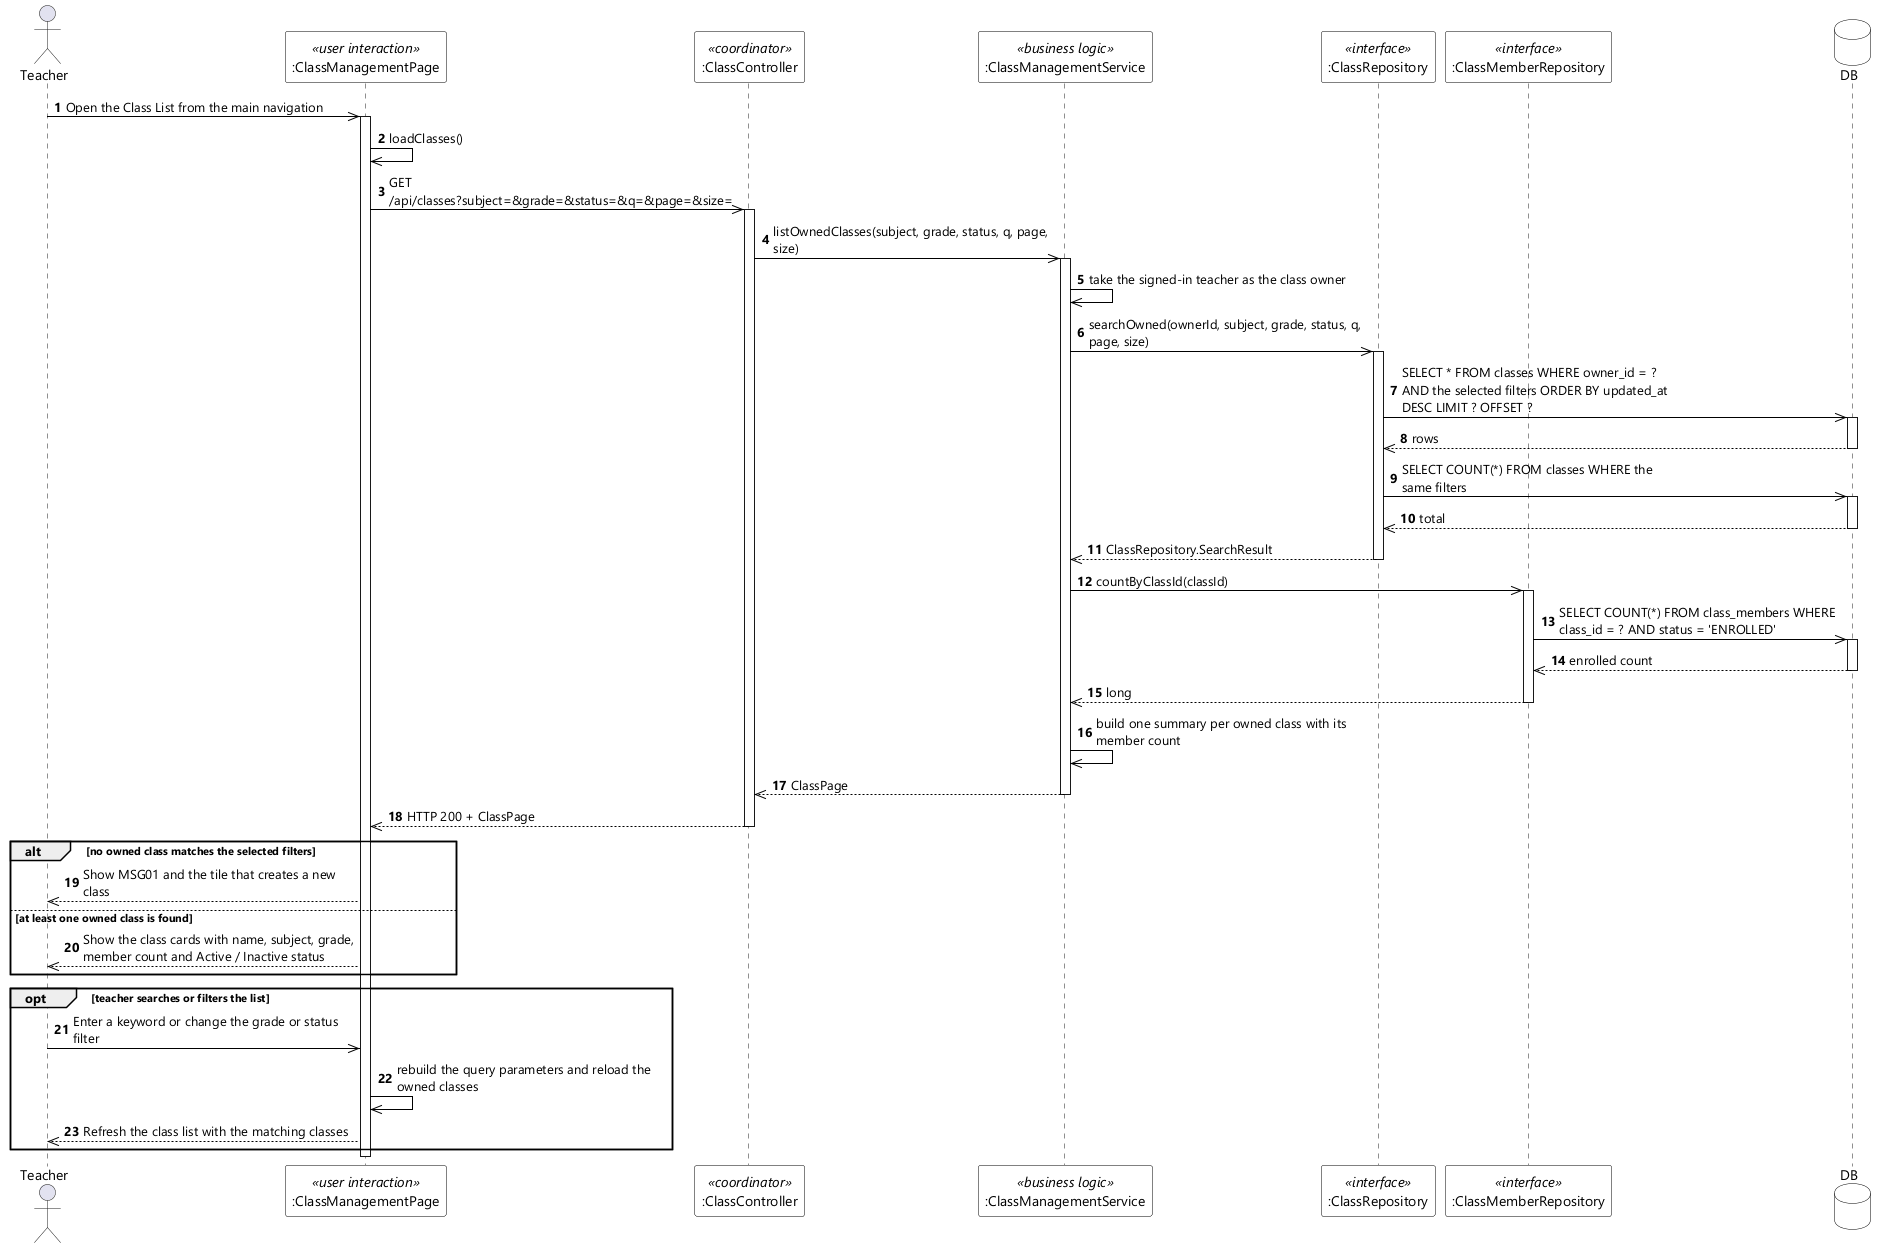

The diagram above was rendered by PlantUML. Its source (embedded in the PNG):
@startuml UC-31 View Class List - Sequence Diagram (stereo)
skinparamlocked dpi 96
skinparam defaultFontName "Segoe UI"
skinparam shadowing false
skinparam ParticipantBackgroundColor #FFFFFF
skinparam ParticipantBorderColor #000000
skinparam DatabaseBackgroundColor #FFFFFF
skinparam DatabaseBorderColor #000000
skinparam ArrowColor #000000
skinparam sequenceMessageAlign left
skinparam maxMessageSize 280

actor Teacher
participant ":ClassManagementPage" as UI <<user interaction>>
participant ":ClassController" as CTL <<coordinator>>
participant ":ClassManagementService" as SVC <<business logic>>
participant ":ClassRepository" as REPO <<interface>>
participant ":ClassMemberRepository" as MEM <<interface>>
database DB

autonumber
Teacher ->> UI : Open the Class List from the main navigation
activate UI
UI ->> UI : loadClasses()
UI ->> CTL : GET /api/classes?subject=&grade=&status=&q=&page=&size=
activate CTL
CTL ->> SVC : listOwnedClasses(subject, grade, status, q, page, size)
activate SVC
SVC ->> SVC : take the signed-in teacher as the class owner
SVC ->> REPO : searchOwned(ownerId, subject, grade, status, q, page, size)
activate REPO
REPO ->> DB : SELECT * FROM classes WHERE owner_id = ? AND the selected filters ORDER BY updated_at DESC LIMIT ? OFFSET ?
activate DB
DB -->> REPO : rows
deactivate DB
REPO ->> DB : SELECT COUNT(*) FROM classes WHERE the same filters
activate DB
DB -->> REPO : total
deactivate DB
REPO -->> SVC : ClassRepository.SearchResult
deactivate REPO
SVC ->> MEM : countByClassId(classId)
activate MEM
MEM ->> DB : SELECT COUNT(*) FROM class_members WHERE class_id = ? AND status = 'ENROLLED'
activate DB
DB -->> MEM : enrolled count
deactivate DB
MEM -->> SVC : long
deactivate MEM
SVC ->> SVC : build one summary per owned class with its member count
SVC -->> CTL : ClassPage
deactivate SVC
CTL -->> UI : HTTP 200 + ClassPage
deactivate CTL

alt no owned class matches the selected filters
  UI -->> Teacher : Show MSG01 and the tile that creates a new class
else at least one owned class is found
  UI -->> Teacher : Show the class cards with name, subject, grade, member count and Active / Inactive status
end

opt teacher searches or filters the list
  Teacher ->> UI : Enter a keyword or change the grade or status filter
  UI ->> UI : rebuild the query parameters and reload the owned classes
  UI -->> Teacher : Refresh the class list with the matching classes
end
deactivate UI
@enduml